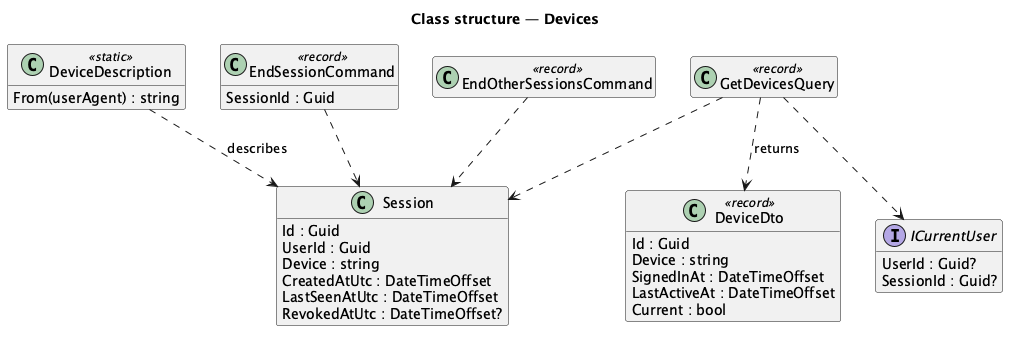

The diagram above was rendered by PlantUML. Its source (embedded in the PNG):
@startuml
title Class structure — Devices
hide empty members
class Session {
  Id : Guid
  UserId : Guid
  Device : string
  CreatedAtUtc : DateTimeOffset
  LastSeenAtUtc : DateTimeOffset
  RevokedAtUtc : DateTimeOffset?
}
class DeviceDescription <<static>> {
  From(userAgent) : string
}
class GetDevicesQuery <<record>>
class EndSessionCommand <<record>> {
  SessionId : Guid
}
class EndOtherSessionsCommand <<record>>
class DeviceDto <<record>> {
  Id : Guid
  Device : string
  SignedInAt : DateTimeOffset
  LastActiveAt : DateTimeOffset
  Current : bool
}
interface ICurrentUser {
  UserId : Guid?
  SessionId : Guid?
}
GetDevicesQuery ..> DeviceDto : returns
GetDevicesQuery ..> Session
EndSessionCommand ..> Session
EndOtherSessionsCommand ..> Session
GetDevicesQuery ..> ICurrentUser
DeviceDescription ..> Session : describes
@enduml